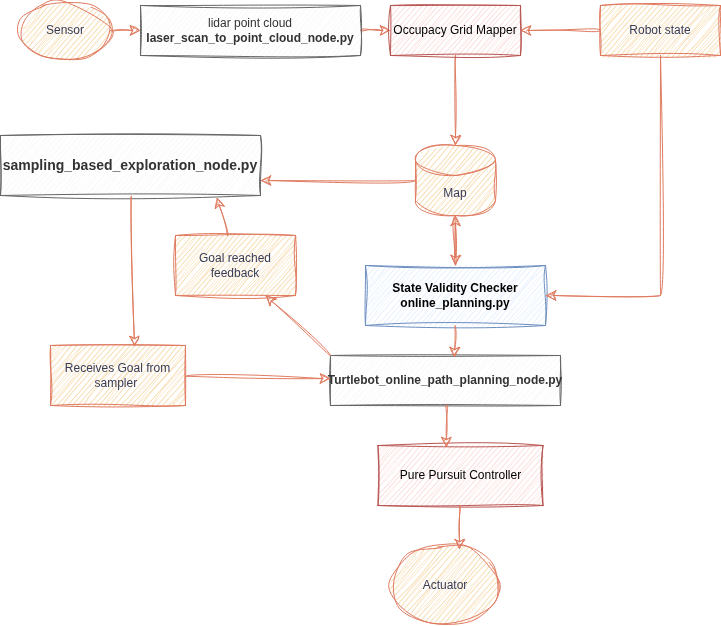

The diagram above was exported from draw.io. Its source (the exported page's mxGraphModel, read from the mxfile embedded in the PNG):
<mxGraphModel dx="1354" dy="850" grid="0" gridSize="10" guides="1" tooltips="1" connect="1" arrows="1" fold="1" page="1" pageScale="1" pageWidth="850" pageHeight="1100" background="#ffffff" math="0" shadow="0" adaptiveColors="auto">
  <root>
    <mxCell id="0" />
    <mxCell id="1" parent="0" />
    <mxCell id="8jDUbnhNC3SqRx7bIB3S-21" style="edgeStyle=none;curved=1;rounded=0;orthogonalLoop=1;jettySize=auto;html=1;entryX=1;entryY=0.75;entryDx=0;entryDy=0;fontSize=12;startSize=8;endSize=8;labelBackgroundColor=none;strokeColor=#E07A5F;fontColor=default;sketch=1;curveFitting=1;jiggle=2;" edge="1" parent="1" source="8jDUbnhNC3SqRx7bIB3S-1" target="8jDUbnhNC3SqRx7bIB3S-8">
      <mxGeometry relative="1" as="geometry" />
    </mxCell>
    <mxCell id="8jDUbnhNC3SqRx7bIB3S-31" style="edgeStyle=none;curved=1;rounded=0;orthogonalLoop=1;jettySize=auto;html=1;entryX=0.5;entryY=0;entryDx=0;entryDy=0;fontSize=12;startSize=8;endSize=8;labelBackgroundColor=none;strokeColor=#E07A5F;fontColor=default;sketch=1;curveFitting=1;jiggle=2;" edge="1" parent="1" source="8jDUbnhNC3SqRx7bIB3S-1" target="8jDUbnhNC3SqRx7bIB3S-6">
      <mxGeometry relative="1" as="geometry" />
    </mxCell>
    <mxCell id="8jDUbnhNC3SqRx7bIB3S-1" value="Map" style="shape=cylinder3;whiteSpace=wrap;html=1;boundedLbl=1;backgroundOutline=1;size=15;fillColor=#F2CC8F;strokeColor=#E07A5F;labelBackgroundColor=none;fontColor=#393C56;sketch=1;curveFitting=1;jiggle=2;" vertex="1" parent="1">
      <mxGeometry x="435" y="210" width="80" height="70" as="geometry" />
    </mxCell>
    <mxCell id="8jDUbnhNC3SqRx7bIB3S-16" style="edgeStyle=none;curved=1;rounded=0;orthogonalLoop=1;jettySize=auto;html=1;exitX=1;exitY=0.5;exitDx=0;exitDy=0;entryX=0;entryY=0.5;entryDx=0;entryDy=0;fontSize=12;startSize=8;endSize=8;labelBackgroundColor=none;strokeColor=#E07A5F;fontColor=default;sketch=1;curveFitting=1;jiggle=2;" edge="1" parent="1" source="8jDUbnhNC3SqRx7bIB3S-2" target="8jDUbnhNC3SqRx7bIB3S-3">
      <mxGeometry relative="1" as="geometry" />
    </mxCell>
    <mxCell id="8jDUbnhNC3SqRx7bIB3S-2" value="Sensor" style="ellipse;whiteSpace=wrap;html=1;fillColor=#F2CC8F;strokeColor=#E07A5F;labelBackgroundColor=none;fontColor=#393C56;sketch=1;curveFitting=1;jiggle=2;" vertex="1" parent="1">
      <mxGeometry x="40" y="65" width="90" height="60" as="geometry" />
    </mxCell>
    <mxCell id="8jDUbnhNC3SqRx7bIB3S-17" value="" style="edgeStyle=none;curved=1;rounded=0;orthogonalLoop=1;jettySize=auto;html=1;fontSize=12;startSize=8;endSize=8;labelBackgroundColor=none;strokeColor=#E07A5F;fontColor=default;sketch=1;curveFitting=1;jiggle=2;" edge="1" parent="1" source="8jDUbnhNC3SqRx7bIB3S-3" target="8jDUbnhNC3SqRx7bIB3S-4">
      <mxGeometry relative="1" as="geometry" />
    </mxCell>
    <mxCell id="8jDUbnhNC3SqRx7bIB3S-3" value="lidar point cloud&lt;div&gt;&lt;b&gt;laser_scan_to_point_cloud_node.py&lt;/b&gt;&lt;/div&gt;" style="rounded=0;whiteSpace=wrap;html=1;fillColor=#f5f5f5;strokeColor=#666666;labelBackgroundColor=none;sketch=1;curveFitting=1;jiggle=2;fontColor=#333333;" vertex="1" parent="1">
      <mxGeometry x="160" y="70" width="220" height="50" as="geometry" />
    </mxCell>
    <mxCell id="8jDUbnhNC3SqRx7bIB3S-18" value="" style="edgeStyle=none;curved=1;rounded=0;orthogonalLoop=1;jettySize=auto;html=1;fontSize=12;startSize=8;endSize=8;labelBackgroundColor=none;strokeColor=#E07A5F;fontColor=default;sketch=1;curveFitting=1;jiggle=2;" edge="1" parent="1" source="8jDUbnhNC3SqRx7bIB3S-4" target="8jDUbnhNC3SqRx7bIB3S-1">
      <mxGeometry relative="1" as="geometry" />
    </mxCell>
    <mxCell id="8jDUbnhNC3SqRx7bIB3S-4" value="Occupacy Grid Mapper" style="rounded=0;whiteSpace=wrap;html=1;fillColor=#f8cecc;strokeColor=#b85450;labelBackgroundColor=none;sketch=1;curveFitting=1;jiggle=2;" vertex="1" parent="1">
      <mxGeometry x="410" y="70" width="130" height="50" as="geometry" />
    </mxCell>
    <mxCell id="8jDUbnhNC3SqRx7bIB3S-19" value="" style="edgeStyle=none;curved=1;rounded=0;orthogonalLoop=1;jettySize=auto;html=1;fontSize=12;startSize=8;endSize=8;labelBackgroundColor=none;strokeColor=#E07A5F;fontColor=default;sketch=1;curveFitting=1;jiggle=2;" edge="1" parent="1" source="8jDUbnhNC3SqRx7bIB3S-5" target="8jDUbnhNC3SqRx7bIB3S-4">
      <mxGeometry relative="1" as="geometry" />
    </mxCell>
    <mxCell id="8jDUbnhNC3SqRx7bIB3S-5" value="Robot state" style="rounded=0;whiteSpace=wrap;html=1;fillColor=#F2CC8F;strokeColor=#E07A5F;labelBackgroundColor=none;fontColor=#393C56;sketch=1;curveFitting=1;jiggle=2;" vertex="1" parent="1">
      <mxGeometry x="620" y="70" width="120" height="50" as="geometry" />
    </mxCell>
    <mxCell id="8jDUbnhNC3SqRx7bIB3S-30" value="" style="edgeStyle=none;curved=1;rounded=0;orthogonalLoop=1;jettySize=auto;html=1;fontSize=12;startSize=8;endSize=8;labelBackgroundColor=none;strokeColor=#E07A5F;fontColor=default;sketch=1;curveFitting=1;jiggle=2;" edge="1" parent="1" source="8jDUbnhNC3SqRx7bIB3S-6" target="8jDUbnhNC3SqRx7bIB3S-1">
      <mxGeometry relative="1" as="geometry" />
    </mxCell>
    <mxCell id="8jDUbnhNC3SqRx7bIB3S-6" value="&lt;b&gt;State Validity Checker&lt;/b&gt;&lt;div&gt;&lt;b&gt;online_planning.py&lt;/b&gt;&lt;/div&gt;" style="rounded=0;whiteSpace=wrap;html=1;labelBackgroundColor=none;fillColor=#dae8fc;strokeColor=#6c8ebf;sketch=1;curveFitting=1;jiggle=2;" vertex="1" parent="1">
      <mxGeometry x="385" y="330" width="180" height="60" as="geometry" />
    </mxCell>
    <mxCell id="8jDUbnhNC3SqRx7bIB3S-8" value="&lt;b&gt;&lt;font style=&quot;font-size: 14px;&quot;&gt;sampling_based_exploration_node.py&lt;/font&gt;&lt;/b&gt;" style="rounded=0;whiteSpace=wrap;html=1;fillColor=#f5f5f5;strokeColor=#666666;labelBackgroundColor=none;fontColor=#333333;sketch=1;curveFitting=1;jiggle=2;" vertex="1" parent="1">
      <mxGeometry x="20" y="200" width="260" height="60" as="geometry" />
    </mxCell>
    <mxCell id="8jDUbnhNC3SqRx7bIB3S-9" value="Actuator" style="ellipse;whiteSpace=wrap;html=1;labelBackgroundColor=none;fillColor=#F2CC8F;strokeColor=#E07A5F;fontColor=#393C56;sketch=1;curveFitting=1;jiggle=2;" vertex="1" parent="1">
      <mxGeometry x="410" y="610" width="110" height="80" as="geometry" />
    </mxCell>
    <mxCell id="8jDUbnhNC3SqRx7bIB3S-10" value="&lt;b&gt;Turtlebot_online_path_planning_node.py&lt;/b&gt;" style="rounded=0;whiteSpace=wrap;html=1;fillColor=#f5f5f5;strokeColor=#666666;labelBackgroundColor=none;sketch=1;curveFitting=1;jiggle=2;fontColor=#333333;" vertex="1" parent="1">
      <mxGeometry x="350" y="420" width="230" height="50" as="geometry" />
    </mxCell>
    <mxCell id="8jDUbnhNC3SqRx7bIB3S-25" value="" style="edgeStyle=none;curved=1;rounded=0;orthogonalLoop=1;jettySize=auto;html=1;fontSize=12;startSize=8;endSize=8;labelBackgroundColor=none;strokeColor=#E07A5F;fontColor=default;sketch=1;curveFitting=1;jiggle=2;" edge="1" parent="1" source="8jDUbnhNC3SqRx7bIB3S-11" target="8jDUbnhNC3SqRx7bIB3S-10">
      <mxGeometry relative="1" as="geometry" />
    </mxCell>
    <mxCell id="8jDUbnhNC3SqRx7bIB3S-11" value="Receives Goal from sampler&amp;nbsp;" style="rounded=0;whiteSpace=wrap;html=1;labelBackgroundColor=none;fillColor=#F2CC8F;strokeColor=#E07A5F;fontColor=#393C56;sketch=1;curveFitting=1;jiggle=2;" vertex="1" parent="1">
      <mxGeometry x="70" y="410" width="135" height="60" as="geometry" />
    </mxCell>
    <mxCell id="8jDUbnhNC3SqRx7bIB3S-12" value="Pure Pursuit Controller" style="rounded=0;whiteSpace=wrap;html=1;fillColor=#f8cecc;strokeColor=#b85450;labelBackgroundColor=none;sketch=1;curveFitting=1;jiggle=2;" vertex="1" parent="1">
      <mxGeometry x="397.5" y="510" width="165" height="60" as="geometry" />
    </mxCell>
    <mxCell id="8jDUbnhNC3SqRx7bIB3S-15" value="Goal reached feedback" style="whiteSpace=wrap;html=1;labelBackgroundColor=none;fillColor=#F2CC8F;strokeColor=#E07A5F;fontColor=#393C56;sketch=1;curveFitting=1;jiggle=2;" vertex="1" parent="1">
      <mxGeometry x="195" y="300" width="120" height="60" as="geometry" />
    </mxCell>
    <mxCell id="8jDUbnhNC3SqRx7bIB3S-26" style="edgeStyle=none;curved=1;rounded=0;orthogonalLoop=1;jettySize=auto;html=1;entryX=0.833;entryY=1.033;entryDx=0;entryDy=0;entryPerimeter=0;fontSize=12;startSize=8;endSize=8;labelBackgroundColor=none;strokeColor=#E07A5F;fontColor=default;sketch=1;curveFitting=1;jiggle=2;" edge="1" parent="1" source="8jDUbnhNC3SqRx7bIB3S-15" target="8jDUbnhNC3SqRx7bIB3S-8">
      <mxGeometry relative="1" as="geometry" />
    </mxCell>
    <mxCell id="8jDUbnhNC3SqRx7bIB3S-33" style="edgeStyle=none;curved=1;rounded=0;orthogonalLoop=1;jettySize=auto;html=1;entryX=0.539;entryY=0.04;entryDx=0;entryDy=0;entryPerimeter=0;fontSize=12;startSize=8;endSize=8;labelBackgroundColor=none;strokeColor=#E07A5F;fontColor=default;sketch=1;curveFitting=1;jiggle=2;" edge="1" parent="1" source="8jDUbnhNC3SqRx7bIB3S-6" target="8jDUbnhNC3SqRx7bIB3S-10">
      <mxGeometry relative="1" as="geometry" />
    </mxCell>
    <mxCell id="8jDUbnhNC3SqRx7bIB3S-35" style="edgeStyle=none;curved=1;rounded=0;orthogonalLoop=1;jettySize=auto;html=1;entryX=0.415;entryY=0.033;entryDx=0;entryDy=0;entryPerimeter=0;fontSize=12;startSize=8;endSize=8;labelBackgroundColor=none;strokeColor=#E07A5F;fontColor=default;sketch=1;curveFitting=1;jiggle=2;" edge="1" parent="1" source="8jDUbnhNC3SqRx7bIB3S-10" target="8jDUbnhNC3SqRx7bIB3S-12">
      <mxGeometry relative="1" as="geometry" />
    </mxCell>
    <mxCell id="8jDUbnhNC3SqRx7bIB3S-36" style="edgeStyle=none;curved=1;rounded=0;orthogonalLoop=1;jettySize=auto;html=1;entryX=0.627;entryY=0.05;entryDx=0;entryDy=0;entryPerimeter=0;fontSize=12;startSize=8;endSize=8;labelBackgroundColor=none;strokeColor=#E07A5F;fontColor=default;sketch=1;curveFitting=1;jiggle=2;" edge="1" parent="1" source="8jDUbnhNC3SqRx7bIB3S-12" target="8jDUbnhNC3SqRx7bIB3S-9">
      <mxGeometry relative="1" as="geometry" />
    </mxCell>
    <mxCell id="8jDUbnhNC3SqRx7bIB3S-43" style="edgeStyle=none;curved=1;rounded=0;orthogonalLoop=1;jettySize=auto;html=1;entryX=0.622;entryY=0.017;entryDx=0;entryDy=0;entryPerimeter=0;fontSize=12;startSize=8;endSize=8;labelBackgroundColor=none;strokeColor=#E07A5F;fontColor=default;sketch=1;curveFitting=1;jiggle=2;" edge="1" parent="1" source="8jDUbnhNC3SqRx7bIB3S-8" target="8jDUbnhNC3SqRx7bIB3S-11">
      <mxGeometry relative="1" as="geometry" />
    </mxCell>
    <mxCell id="8jDUbnhNC3SqRx7bIB3S-45" value="" style="endArrow=none;html=1;rounded=0;fontSize=12;startSize=8;endSize=8;curved=1;entryX=0.5;entryY=1;entryDx=0;entryDy=0;labelBackgroundColor=none;strokeColor=#E07A5F;fontColor=default;sketch=1;curveFitting=1;jiggle=2;" edge="1" parent="1" target="8jDUbnhNC3SqRx7bIB3S-5">
      <mxGeometry width="50" height="50" relative="1" as="geometry">
        <mxPoint x="680" y="360" as="sourcePoint" />
        <mxPoint x="680" y="130" as="targetPoint" />
      </mxGeometry>
    </mxCell>
    <mxCell id="8jDUbnhNC3SqRx7bIB3S-46" value="" style="endArrow=classic;html=1;rounded=0;fontSize=12;startSize=8;endSize=8;curved=1;entryX=1;entryY=0.5;entryDx=0;entryDy=0;labelBackgroundColor=none;strokeColor=#E07A5F;fontColor=default;sketch=1;curveFitting=1;jiggle=2;" edge="1" parent="1" target="8jDUbnhNC3SqRx7bIB3S-6">
      <mxGeometry width="50" height="50" relative="1" as="geometry">
        <mxPoint x="680" y="360" as="sourcePoint" />
        <mxPoint x="640" y="290" as="targetPoint" />
      </mxGeometry>
    </mxCell>
    <mxCell id="8jDUbnhNC3SqRx7bIB3S-47" value="" style="endArrow=classic;html=1;rounded=0;fontSize=12;startSize=8;endSize=8;curved=1;entryX=0.75;entryY=1;entryDx=0;entryDy=0;exitX=0;exitY=0;exitDx=0;exitDy=0;labelBackgroundColor=none;strokeColor=#E07A5F;fontColor=default;sketch=1;curveFitting=1;jiggle=2;" edge="1" parent="1" source="8jDUbnhNC3SqRx7bIB3S-10" target="8jDUbnhNC3SqRx7bIB3S-15">
      <mxGeometry width="50" height="50" relative="1" as="geometry">
        <mxPoint x="520" y="460" as="sourcePoint" />
        <mxPoint x="570" y="410" as="targetPoint" />
      </mxGeometry>
    </mxCell>
  </root>
</mxGraphModel>